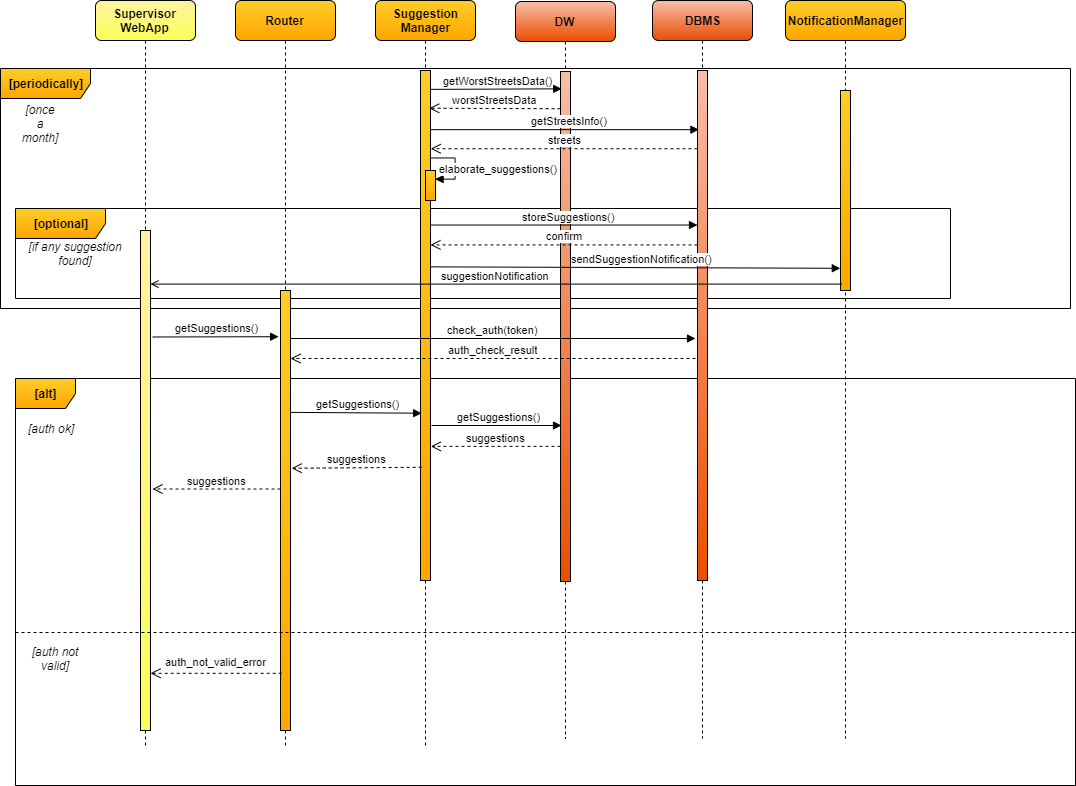

The diagram above was exported from draw.io. Its source (the exported page's mxGraphModel, read from the mxfile embedded in the PNG):
<mxGraphModel dx="1021" dy="567" grid="1" gridSize="10" guides="1" tooltips="1" connect="1" arrows="1" fold="1" page="1" pageScale="1" pageWidth="827" pageHeight="1169" math="0" shadow="0">
  <root>
    <mxCell id="0" />
    <mxCell id="1" parent="0" />
    <mxCell id="swWMjg69edE27oS9B08n-8" value="&lt;b&gt;[periodically]&lt;/b&gt;" style="shape=umlFrame;whiteSpace=wrap;html=1;gradientColor=#ffa500;fillColor=#ffcd28;strokeColor=#000000;width=90;height=30;" parent="1" vertex="1">
      <mxGeometry x="75" y="120" width="1070" height="240" as="geometry" />
    </mxCell>
    <mxCell id="fvcyISxf61y7YpHUaVIh-9" value="&lt;b&gt;[optional]&lt;/b&gt;" style="shape=umlFrame;whiteSpace=wrap;html=1;gradientColor=#ffa500;fillColor=#ffcd28;strokeColor=#000000;width=90;height=30;" vertex="1" parent="1">
      <mxGeometry x="90" y="260" width="935" height="90" as="geometry" />
    </mxCell>
    <mxCell id="k95odtX5xQO-d_R6_tEZ-38" value="[alt]" style="shape=umlFrame;whiteSpace=wrap;html=1;gradientColor=#ffa500;fillColor=#ffcd28;strokeColor=#000000;fontStyle=1" parent="1" vertex="1">
      <mxGeometry x="90" y="430" width="1060" height="407" as="geometry" />
    </mxCell>
    <mxCell id="swWMjg69edE27oS9B08n-2" value="Router" style="shape=umlLifeline;perimeter=lifelinePerimeter;whiteSpace=wrap;html=1;container=1;collapsible=0;recursiveResize=0;outlineConnect=0;gradientColor=#FFA500;fillColor=#FFCD28;fontStyle=1;rounded=1;" parent="1" vertex="1">
      <mxGeometry x="310" y="52" width="100" height="748" as="geometry" />
    </mxCell>
    <mxCell id="swWMjg69edE27oS9B08n-5" value="" style="html=1;points=[];perimeter=orthogonalPerimeter;gradientColor=#FFA500;fillColor=#FFCD28;" parent="swWMjg69edE27oS9B08n-2" vertex="1">
      <mxGeometry x="45" y="290" width="10" height="440" as="geometry" />
    </mxCell>
    <mxCell id="swWMjg69edE27oS9B08n-3" value="Suggestion&lt;br&gt;Manager" style="shape=umlLifeline;perimeter=lifelinePerimeter;whiteSpace=wrap;html=1;container=1;collapsible=0;recursiveResize=0;outlineConnect=0;gradientColor=#FFA500;fillColor=#FFCD28;fontStyle=1;rounded=1;" parent="1" vertex="1">
      <mxGeometry x="450" y="52" width="100" height="748" as="geometry" />
    </mxCell>
    <mxCell id="swWMjg69edE27oS9B08n-34" value="" style="html=1;points=[];perimeter=orthogonalPerimeter;gradientColor=#FFA500;fillColor=#FFCD28;" parent="swWMjg69edE27oS9B08n-3" vertex="1">
      <mxGeometry x="45" y="70" width="10" height="510" as="geometry" />
    </mxCell>
    <mxCell id="fvcyISxf61y7YpHUaVIh-7" value="" style="html=1;points=[];perimeter=orthogonalPerimeter;gradientColor=#FFA500;fillColor=#FFCD28;" vertex="1" parent="swWMjg69edE27oS9B08n-3">
      <mxGeometry x="50" y="170" width="10" height="30" as="geometry" />
    </mxCell>
    <mxCell id="fvcyISxf61y7YpHUaVIh-8" value="elaborate_suggestions()" style="edgeStyle=orthogonalEdgeStyle;html=1;align=left;spacingLeft=2;endArrow=block;rounded=0;exitX=0.962;exitY=0.095;exitDx=0;exitDy=0;exitPerimeter=0;" edge="1" parent="swWMjg69edE27oS9B08n-3">
      <mxGeometry x="0.0735" y="-20" relative="1" as="geometry">
        <mxPoint x="55.13793103448279" y="158.0689655172414" as="sourcePoint" />
        <Array as="points">
          <mxPoint x="80" y="158" />
          <mxPoint x="80" y="178" />
        </Array>
        <mxPoint as="offset" />
        <mxPoint x="59.9655172413793" y="178.0689655172414" as="targetPoint" />
      </mxGeometry>
    </mxCell>
    <mxCell id="swWMjg69edE27oS9B08n-10" value="[once a month]" style="text;html=1;strokeColor=none;fillColor=none;align=center;verticalAlign=middle;whiteSpace=wrap;rounded=0;fontStyle=2" parent="1" vertex="1">
      <mxGeometry x="95" y="165" width="40" height="20" as="geometry" />
    </mxCell>
    <mxCell id="k95odtX5xQO-d_R6_tEZ-1" value="Supervisor&lt;br&gt;WebApp" style="shape=umlLifeline;perimeter=lifelinePerimeter;whiteSpace=wrap;html=1;container=1;collapsible=0;recursiveResize=0;outlineConnect=0;gradientColor=#F9FF57;fillColor=#FFF3A3;fontStyle=1;rounded=1;" parent="1" vertex="1">
      <mxGeometry x="170" y="52" width="100" height="748" as="geometry" />
    </mxCell>
    <mxCell id="k95odtX5xQO-d_R6_tEZ-2" value="" style="html=1;points=[];perimeter=orthogonalPerimeter;gradientColor=#F9FF57;fillColor=#FFF3A3;" parent="k95odtX5xQO-d_R6_tEZ-1" vertex="1">
      <mxGeometry x="45" y="230" width="10" height="500" as="geometry" />
    </mxCell>
    <mxCell id="k95odtX5xQO-d_R6_tEZ-5" value="DW" style="shape=umlLifeline;perimeter=lifelinePerimeter;whiteSpace=wrap;html=1;container=1;collapsible=0;recursiveResize=0;outlineConnect=0;fillColor=#F8BEA9;gradientColor=#EA4E00;fontStyle=1;rounded=1;" parent="1" vertex="1">
      <mxGeometry x="590" y="53" width="100" height="737" as="geometry" />
    </mxCell>
    <mxCell id="k95odtX5xQO-d_R6_tEZ-6" value="" style="html=1;points=[];perimeter=orthogonalPerimeter;fillColor=#F8BEA9;gradientColor=#EA4E00;" parent="k95odtX5xQO-d_R6_tEZ-5" vertex="1">
      <mxGeometry x="45" y="70" width="10" height="510" as="geometry" />
    </mxCell>
    <mxCell id="k95odtX5xQO-d_R6_tEZ-19" value="NotificationManager" style="shape=umlLifeline;perimeter=lifelinePerimeter;whiteSpace=wrap;html=1;container=1;collapsible=0;recursiveResize=0;outlineConnect=0;gradientColor=#FFA500;fillColor=#FFCD28;fontStyle=1;shadow=0;rounded=1;" parent="1" vertex="1">
      <mxGeometry x="860" y="52" width="120" height="738" as="geometry" />
    </mxCell>
    <mxCell id="k95odtX5xQO-d_R6_tEZ-20" value="" style="html=1;points=[];perimeter=orthogonalPerimeter;gradientColor=#FFA500;fillColor=#FFCD28;" parent="k95odtX5xQO-d_R6_tEZ-19" vertex="1">
      <mxGeometry x="55" y="90" width="10" height="200" as="geometry" />
    </mxCell>
    <mxCell id="k95odtX5xQO-d_R6_tEZ-39" value="[auth ok]" style="text;html=1;strokeColor=none;fillColor=none;align=center;verticalAlign=middle;whiteSpace=wrap;rounded=0;fontStyle=2" parent="1" vertex="1">
      <mxGeometry x="100" y="470" width="50" height="20" as="geometry" />
    </mxCell>
    <mxCell id="k95odtX5xQO-d_R6_tEZ-41" value="auth_not_valid_error" style="html=1;verticalAlign=bottom;endArrow=open;dashed=1;endSize=8;rounded=0;spacingTop=0;spacingBottom=3;exitX=0.117;exitY=0.87;exitDx=0;exitDy=0;exitPerimeter=0;" parent="1" source="swWMjg69edE27oS9B08n-5" target="k95odtX5xQO-d_R6_tEZ-2" edge="1">
      <mxGeometry x="0.0008" relative="1" as="geometry">
        <mxPoint x="350" y="710" as="sourcePoint" />
        <mxPoint x="230" y="710.14" as="targetPoint" />
        <mxPoint as="offset" />
      </mxGeometry>
    </mxCell>
    <mxCell id="k95odtX5xQO-d_R6_tEZ-42" value="" style="line;strokeWidth=1;fillColor=none;align=left;verticalAlign=middle;spacingTop=-1;spacingLeft=3;spacingRight=3;rotatable=0;labelPosition=right;points=[];portConstraint=eastwest;dashed=1;" parent="1" vertex="1">
      <mxGeometry x="90" y="680" width="1060" height="8" as="geometry" />
    </mxCell>
    <mxCell id="k95odtX5xQO-d_R6_tEZ-43" value="[auth not valid]" style="text;html=1;strokeColor=none;fillColor=none;align=center;verticalAlign=middle;whiteSpace=wrap;rounded=0;fontStyle=2" parent="1" vertex="1">
      <mxGeometry x="90" y="700" width="80" height="20" as="geometry" />
    </mxCell>
    <mxCell id="fvcyISxf61y7YpHUaVIh-1" value="DBMS" style="shape=umlLifeline;perimeter=lifelinePerimeter;whiteSpace=wrap;html=1;container=1;collapsible=0;recursiveResize=0;outlineConnect=0;fillColor=#F8BEA9;gradientColor=#EA4E00;fontStyle=1;rounded=1;" vertex="1" parent="1">
      <mxGeometry x="727" y="52" width="100" height="738" as="geometry" />
    </mxCell>
    <mxCell id="fvcyISxf61y7YpHUaVIh-2" value="" style="html=1;points=[];perimeter=orthogonalPerimeter;fillColor=#F8BEA9;gradientColor=#EA4E00;" vertex="1" parent="fvcyISxf61y7YpHUaVIh-1">
      <mxGeometry x="45" y="70" width="10" height="510" as="geometry" />
    </mxCell>
    <mxCell id="fvcyISxf61y7YpHUaVIh-3" value="getWorstStreetsData()" style="html=1;verticalAlign=bottom;endArrow=block;endFill=1;strokeColor=#000000;endSize=6;jumpSize=6;entryX=0.12;entryY=0.034;entryDx=0;entryDy=0;entryPerimeter=0;exitX=0.96;exitY=0.037;exitDx=0;exitDy=0;exitPerimeter=0;" edge="1" parent="1" source="swWMjg69edE27oS9B08n-34" target="k95odtX5xQO-d_R6_tEZ-6">
      <mxGeometry x="0.0333" width="80" relative="1" as="geometry">
        <mxPoint x="510" y="140" as="sourcePoint" />
        <mxPoint x="630" y="140" as="targetPoint" />
        <mxPoint as="offset" />
      </mxGeometry>
    </mxCell>
    <mxCell id="fvcyISxf61y7YpHUaVIh-4" value="worstStreetsData" style="html=1;verticalAlign=bottom;endArrow=open;dashed=1;endSize=8;entryX=0.872;entryY=0.074;entryDx=0;entryDy=0;entryPerimeter=0;exitX=0.011;exitY=0.073;exitDx=0;exitDy=0;exitPerimeter=0;" edge="1" parent="1" source="k95odtX5xQO-d_R6_tEZ-6" target="swWMjg69edE27oS9B08n-34">
      <mxGeometry relative="1" as="geometry">
        <mxPoint x="620" y="159" as="sourcePoint" />
        <mxPoint x="531" y="174.89999999999998" as="targetPoint" />
        <Array as="points" />
      </mxGeometry>
    </mxCell>
    <mxCell id="fvcyISxf61y7YpHUaVIh-5" value="getStreetsInfo()" style="html=1;verticalAlign=bottom;endArrow=block;endFill=1;strokeColor=#000000;endSize=6;jumpSize=6;entryX=0.141;entryY=0.116;entryDx=0;entryDy=0;entryPerimeter=0;" edge="1" parent="1" source="swWMjg69edE27oS9B08n-34" target="fvcyISxf61y7YpHUaVIh-2">
      <mxGeometry x="0.0333" width="80" relative="1" as="geometry">
        <mxPoint x="510.10000000000014" y="180.36999999999995" as="sourcePoint" />
        <mxPoint x="641.7" y="179.84000000000003" as="targetPoint" />
        <mxPoint as="offset" />
      </mxGeometry>
    </mxCell>
    <mxCell id="fvcyISxf61y7YpHUaVIh-6" value="streets" style="html=1;verticalAlign=bottom;endArrow=open;dashed=1;endSize=8;entryX=0.872;entryY=0.074;entryDx=0;entryDy=0;entryPerimeter=0;" edge="1" parent="1" source="fvcyISxf61y7YpHUaVIh-2">
      <mxGeometry relative="1" as="geometry">
        <mxPoint x="636.6099999999999" y="200.73000000000008" as="sourcePoint" />
        <mxPoint x="505.22" y="200.23999999999995" as="targetPoint" />
        <Array as="points" />
      </mxGeometry>
    </mxCell>
    <mxCell id="fvcyISxf61y7YpHUaVIh-10" value="[if any suggestion found]" style="text;html=1;strokeColor=none;fillColor=none;align=center;verticalAlign=middle;whiteSpace=wrap;rounded=0;fontStyle=2" vertex="1" parent="1">
      <mxGeometry x="100" y="295" width="100" height="20" as="geometry" />
    </mxCell>
    <mxCell id="fvcyISxf61y7YpHUaVIh-13" value="sendSuggestionNotification()" style="html=1;verticalAlign=bottom;endArrow=block;endFill=1;strokeColor=#000000;endSize=6;jumpSize=6;exitX=0.945;exitY=0.385;exitDx=0;exitDy=0;exitPerimeter=0;entryX=-0.021;entryY=0.889;entryDx=0;entryDy=0;entryPerimeter=0;" edge="1" parent="1" source="swWMjg69edE27oS9B08n-34" target="k95odtX5xQO-d_R6_tEZ-20">
      <mxGeometry x="0.0333" width="80" relative="1" as="geometry">
        <mxPoint x="510.10000000000014" y="294.37" as="sourcePoint" />
        <mxPoint x="641.6999999999998" y="293.84000000000003" as="targetPoint" />
        <mxPoint as="offset" />
      </mxGeometry>
    </mxCell>
    <mxCell id="fvcyISxf61y7YpHUaVIh-14" value="suggestionNotification" style="html=1;verticalAlign=bottom;endArrow=open;endFill=0;strokeColor=#000000;endSize=6;jumpSize=6;exitX=0.117;exitY=0.968;exitDx=0;exitDy=0;exitPerimeter=0;" edge="1" parent="1" source="k95odtX5xQO-d_R6_tEZ-20" target="k95odtX5xQO-d_R6_tEZ-2">
      <mxGeometry x="-0.0007" width="80" relative="1" as="geometry">
        <mxPoint x="920" y="304.61" as="sourcePoint" />
        <mxPoint x="250" y="336" as="targetPoint" />
        <mxPoint as="offset" />
      </mxGeometry>
    </mxCell>
    <mxCell id="fvcyISxf61y7YpHUaVIh-16" value="getSuggestions()" style="html=1;verticalAlign=bottom;endArrow=block;endFill=1;strokeColor=#000000;endSize=6;jumpSize=6;entryX=-0.188;entryY=0.105;entryDx=0;entryDy=0;entryPerimeter=0;exitX=1.224;exitY=0.213;exitDx=0;exitDy=0;exitPerimeter=0;" edge="1" parent="1" source="k95odtX5xQO-d_R6_tEZ-2" target="swWMjg69edE27oS9B08n-5">
      <mxGeometry x="0.0333" width="80" relative="1" as="geometry">
        <mxPoint x="226" y="359" as="sourcePoint" />
        <mxPoint x="357" y="360" as="targetPoint" />
        <mxPoint as="offset" />
      </mxGeometry>
    </mxCell>
    <mxCell id="fvcyISxf61y7YpHUaVIh-17" value="auth_check_result" style="html=1;verticalAlign=bottom;endArrow=open;dashed=1;endSize=8;" edge="1" parent="1" target="swWMjg69edE27oS9B08n-5">
      <mxGeometry relative="1" as="geometry">
        <mxPoint x="770" y="410" as="sourcePoint" />
        <mxPoint x="370.0999999999999" y="380.28" as="targetPoint" />
        <Array as="points" />
      </mxGeometry>
    </mxCell>
    <mxCell id="fvcyISxf61y7YpHUaVIh-18" value="check_auth(token)" style="html=1;verticalAlign=bottom;endArrow=block;" edge="1" parent="1" source="swWMjg69edE27oS9B08n-5">
      <mxGeometry width="80" relative="1" as="geometry">
        <mxPoint x="370" y="361.34000000000003" as="sourcePoint" />
        <mxPoint x="770" y="390" as="targetPoint" />
      </mxGeometry>
    </mxCell>
    <mxCell id="fvcyISxf61y7YpHUaVIh-19" value="getSuggestions()" style="html=1;verticalAlign=bottom;endArrow=block;endFill=1;strokeColor=#000000;endSize=6;jumpSize=6;entryX=0.117;entryY=0.672;entryDx=0;entryDy=0;entryPerimeter=0;exitX=0.95;exitY=0.277;exitDx=0;exitDy=0;exitPerimeter=0;" edge="1" parent="1" source="swWMjg69edE27oS9B08n-5" target="swWMjg69edE27oS9B08n-34">
      <mxGeometry x="0.0333" width="80" relative="1" as="geometry">
        <mxPoint x="370" y="441" as="sourcePoint" />
        <mxPoint x="480" y="440" as="targetPoint" />
        <mxPoint as="offset" />
      </mxGeometry>
    </mxCell>
    <mxCell id="fvcyISxf61y7YpHUaVIh-20" value="storeSuggestions()" style="html=1;verticalAlign=bottom;endArrow=block;endFill=1;strokeColor=#000000;endSize=6;jumpSize=6;exitX=1.014;exitY=0.303;exitDx=0;exitDy=0;exitPerimeter=0;" edge="1" parent="1" source="swWMjg69edE27oS9B08n-34" target="fvcyISxf61y7YpHUaVIh-2">
      <mxGeometry x="0.0333" width="80" relative="1" as="geometry">
        <mxPoint x="506" y="280.15999999999997" as="sourcePoint" />
        <mxPoint x="774.4100000000001" y="280.15999999999997" as="targetPoint" />
        <mxPoint as="offset" />
      </mxGeometry>
    </mxCell>
    <mxCell id="fvcyISxf61y7YpHUaVIh-21" value="confirm" style="html=1;verticalAlign=bottom;endArrow=open;dashed=1;endSize=8;exitX=0.003;exitY=0.342;exitDx=0;exitDy=0;exitPerimeter=0;" edge="1" parent="1" source="fvcyISxf61y7YpHUaVIh-2" target="swWMjg69edE27oS9B08n-34">
      <mxGeometry relative="1" as="geometry">
        <mxPoint x="773.5" y="290.24" as="sourcePoint" />
        <mxPoint x="506.72" y="290.24" as="targetPoint" />
        <Array as="points" />
      </mxGeometry>
    </mxCell>
    <mxCell id="fvcyISxf61y7YpHUaVIh-22" value="getSuggestions()" style="html=1;verticalAlign=bottom;endArrow=block;endFill=1;strokeColor=#000000;endSize=6;jumpSize=6;" edge="1" parent="1">
      <mxGeometry x="0.0333" width="80" relative="1" as="geometry">
        <mxPoint x="506" y="477" as="sourcePoint" />
        <mxPoint x="636" y="477" as="targetPoint" />
        <mxPoint as="offset" />
      </mxGeometry>
    </mxCell>
    <mxCell id="fvcyISxf61y7YpHUaVIh-23" value="suggestions" style="html=1;verticalAlign=bottom;endArrow=open;dashed=1;endSize=8;entryX=1.033;entryY=0.737;entryDx=0;entryDy=0;entryPerimeter=0;" edge="1" parent="1" source="k95odtX5xQO-d_R6_tEZ-6" target="swWMjg69edE27oS9B08n-34">
      <mxGeometry relative="1" as="geometry">
        <mxPoint x="630" y="510" as="sourcePoint" />
        <mxPoint x="506.5" y="509.91999999999996" as="targetPoint" />
        <Array as="points" />
      </mxGeometry>
    </mxCell>
    <mxCell id="fvcyISxf61y7YpHUaVIh-24" value="suggestions" style="html=1;verticalAlign=bottom;endArrow=open;dashed=1;endSize=8;entryX=1.117;entryY=0.404;entryDx=0;entryDy=0;entryPerimeter=0;exitX=0.117;exitY=0.778;exitDx=0;exitDy=0;exitPerimeter=0;" edge="1" parent="1" source="swWMjg69edE27oS9B08n-34" target="swWMjg69edE27oS9B08n-5">
      <mxGeometry relative="1" as="geometry">
        <mxPoint x="480" y="520" as="sourcePoint" />
        <mxPoint x="370.3299999999999" y="519.8700000000001" as="targetPoint" />
        <Array as="points" />
      </mxGeometry>
    </mxCell>
    <mxCell id="fvcyISxf61y7YpHUaVIh-25" value="suggestions" style="html=1;verticalAlign=bottom;endArrow=open;dashed=1;endSize=8;entryX=1.2;entryY=0.517;entryDx=0;entryDy=0;entryPerimeter=0;" edge="1" parent="1" source="swWMjg69edE27oS9B08n-5" target="k95odtX5xQO-d_R6_tEZ-2">
      <mxGeometry relative="1" as="geometry">
        <mxPoint x="340" y="541" as="sourcePoint" />
        <mxPoint x="230.17000000000007" y="540.7600000000001" as="targetPoint" />
        <Array as="points" />
      </mxGeometry>
    </mxCell>
  </root>
</mxGraphModel>